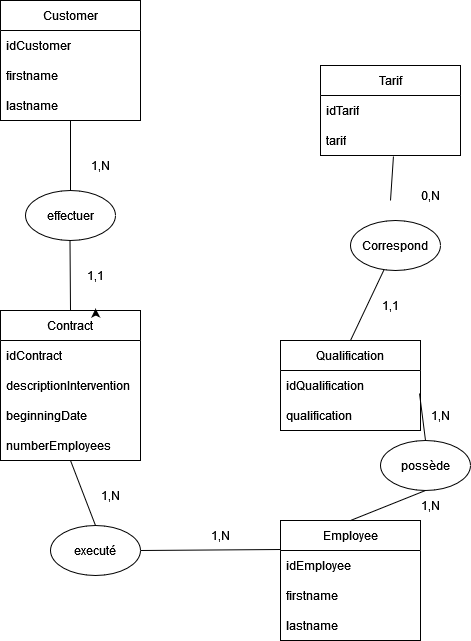

The diagram above was exported from draw.io. Its source (the exported page's mxGraphModel, read from the mxfile embedded in the PNG):
<mxGraphModel dx="1674" dy="782" grid="1" gridSize="10" guides="1" tooltips="1" connect="1" arrows="1" fold="1" page="1" pageScale="1" pageWidth="827" pageHeight="1169" math="0" shadow="0">
  <root>
    <mxCell id="0" />
    <mxCell id="1" parent="0" />
    <mxCell id="8yAtDcQNiPUj9YGXHZo9-1" value="Contract" style="swimlane;fontStyle=0;childLayout=stackLayout;horizontal=1;startSize=30;horizontalStack=0;resizeParent=1;resizeParentMax=0;resizeLast=0;collapsible=1;marginBottom=0;whiteSpace=wrap;html=1;" vertex="1" parent="1">
      <mxGeometry x="50" y="600" width="140" height="150" as="geometry" />
    </mxCell>
    <mxCell id="8yAtDcQNiPUj9YGXHZo9-2" value="idContract" style="text;strokeColor=none;fillColor=none;align=left;verticalAlign=middle;spacingLeft=4;spacingRight=4;overflow=hidden;points=[[0,0.5],[1,0.5]];portConstraint=eastwest;rotatable=0;whiteSpace=wrap;html=1;" vertex="1" parent="8yAtDcQNiPUj9YGXHZo9-1">
      <mxGeometry y="30" width="140" height="30" as="geometry" />
    </mxCell>
    <mxCell id="8yAtDcQNiPUj9YGXHZo9-3" value="descriptionIntervention" style="text;strokeColor=none;fillColor=none;align=left;verticalAlign=middle;spacingLeft=4;spacingRight=4;overflow=hidden;points=[[0,0.5],[1,0.5]];portConstraint=eastwest;rotatable=0;whiteSpace=wrap;html=1;" vertex="1" parent="8yAtDcQNiPUj9YGXHZo9-1">
      <mxGeometry y="60" width="140" height="30" as="geometry" />
    </mxCell>
    <mxCell id="8yAtDcQNiPUj9YGXHZo9-4" value="beginningDate" style="text;strokeColor=none;fillColor=none;align=left;verticalAlign=middle;spacingLeft=4;spacingRight=4;overflow=hidden;points=[[0,0.5],[1,0.5]];portConstraint=eastwest;rotatable=0;whiteSpace=wrap;html=1;" vertex="1" parent="8yAtDcQNiPUj9YGXHZo9-1">
      <mxGeometry y="90" width="140" height="30" as="geometry" />
    </mxCell>
    <mxCell id="8yAtDcQNiPUj9YGXHZo9-5" value="numberEmployees" style="text;strokeColor=none;fillColor=none;align=left;verticalAlign=middle;spacingLeft=4;spacingRight=4;overflow=hidden;points=[[0,0.5],[1,0.5]];portConstraint=eastwest;rotatable=0;whiteSpace=wrap;html=1;" vertex="1" parent="8yAtDcQNiPUj9YGXHZo9-1">
      <mxGeometry y="120" width="140" height="30" as="geometry" />
    </mxCell>
    <mxCell id="8yAtDcQNiPUj9YGXHZo9-6" value="Tarif " style="swimlane;fontStyle=0;childLayout=stackLayout;horizontal=1;startSize=30;horizontalStack=0;resizeParent=1;resizeParentMax=0;resizeLast=0;collapsible=1;marginBottom=0;whiteSpace=wrap;html=1;" vertex="1" parent="1">
      <mxGeometry x="370" y="355" width="140" height="90" as="geometry" />
    </mxCell>
    <mxCell id="8yAtDcQNiPUj9YGXHZo9-7" value="idTarif" style="text;strokeColor=none;fillColor=none;align=left;verticalAlign=middle;spacingLeft=4;spacingRight=4;overflow=hidden;points=[[0,0.5],[1,0.5]];portConstraint=eastwest;rotatable=0;whiteSpace=wrap;html=1;" vertex="1" parent="8yAtDcQNiPUj9YGXHZo9-6">
      <mxGeometry y="30" width="140" height="30" as="geometry" />
    </mxCell>
    <mxCell id="8yAtDcQNiPUj9YGXHZo9-8" value="tarif" style="text;strokeColor=none;fillColor=none;align=left;verticalAlign=middle;spacingLeft=4;spacingRight=4;overflow=hidden;points=[[0,0.5],[1,0.5]];portConstraint=eastwest;rotatable=0;whiteSpace=wrap;html=1;" vertex="1" parent="8yAtDcQNiPUj9YGXHZo9-6">
      <mxGeometry y="60" width="140" height="30" as="geometry" />
    </mxCell>
    <mxCell id="8yAtDcQNiPUj9YGXHZo9-42" value="" style="endArrow=none;html=1;rounded=0;entryX=0.521;entryY=1.033;entryDx=0;entryDy=0;entryPerimeter=0;" edge="1" parent="8yAtDcQNiPUj9YGXHZo9-6" target="8yAtDcQNiPUj9YGXHZo9-8">
      <mxGeometry width="50" height="50" relative="1" as="geometry">
        <mxPoint x="70" y="135" as="sourcePoint" />
        <mxPoint x="120" y="85" as="targetPoint" />
      </mxGeometry>
    </mxCell>
    <mxCell id="8yAtDcQNiPUj9YGXHZo9-13" value="Correspond" style="ellipse;whiteSpace=wrap;html=1;" vertex="1" parent="1">
      <mxGeometry x="400" y="510" width="90" height="50" as="geometry" />
    </mxCell>
    <mxCell id="8yAtDcQNiPUj9YGXHZo9-14" value="Qualification" style="swimlane;fontStyle=0;childLayout=stackLayout;horizontal=1;startSize=30;horizontalStack=0;resizeParent=1;resizeParentMax=0;resizeLast=0;collapsible=1;marginBottom=0;whiteSpace=wrap;html=1;" vertex="1" parent="1">
      <mxGeometry x="330" y="630" width="140" height="90" as="geometry" />
    </mxCell>
    <mxCell id="8yAtDcQNiPUj9YGXHZo9-15" value="idQualification" style="text;strokeColor=none;fillColor=none;align=left;verticalAlign=middle;spacingLeft=4;spacingRight=4;overflow=hidden;points=[[0,0.5],[1,0.5]];portConstraint=eastwest;rotatable=0;whiteSpace=wrap;html=1;" vertex="1" parent="8yAtDcQNiPUj9YGXHZo9-14">
      <mxGeometry y="30" width="140" height="30" as="geometry" />
    </mxCell>
    <mxCell id="8yAtDcQNiPUj9YGXHZo9-16" value="qualification" style="text;strokeColor=none;fillColor=none;align=left;verticalAlign=middle;spacingLeft=4;spacingRight=4;overflow=hidden;points=[[0,0.5],[1,0.5]];portConstraint=eastwest;rotatable=0;whiteSpace=wrap;html=1;" vertex="1" parent="8yAtDcQNiPUj9YGXHZo9-14">
      <mxGeometry y="60" width="140" height="30" as="geometry" />
    </mxCell>
    <mxCell id="8yAtDcQNiPUj9YGXHZo9-19" value="Employee" style="swimlane;fontStyle=0;childLayout=stackLayout;horizontal=1;startSize=30;horizontalStack=0;resizeParent=1;resizeParentMax=0;resizeLast=0;collapsible=1;marginBottom=0;whiteSpace=wrap;html=1;" vertex="1" parent="1">
      <mxGeometry x="330" y="810" width="140" height="120" as="geometry" />
    </mxCell>
    <mxCell id="8yAtDcQNiPUj9YGXHZo9-20" value="idEmployee" style="text;strokeColor=none;fillColor=none;align=left;verticalAlign=middle;spacingLeft=4;spacingRight=4;overflow=hidden;points=[[0,0.5],[1,0.5]];portConstraint=eastwest;rotatable=0;whiteSpace=wrap;html=1;" vertex="1" parent="8yAtDcQNiPUj9YGXHZo9-19">
      <mxGeometry y="30" width="140" height="30" as="geometry" />
    </mxCell>
    <mxCell id="8yAtDcQNiPUj9YGXHZo9-60" value="firstname" style="text;strokeColor=none;fillColor=none;align=left;verticalAlign=middle;spacingLeft=4;spacingRight=4;overflow=hidden;points=[[0,0.5],[1,0.5]];portConstraint=eastwest;rotatable=0;whiteSpace=wrap;html=1;" vertex="1" parent="8yAtDcQNiPUj9YGXHZo9-19">
      <mxGeometry y="60" width="140" height="30" as="geometry" />
    </mxCell>
    <mxCell id="8yAtDcQNiPUj9YGXHZo9-62" value="lastname" style="text;strokeColor=none;fillColor=none;align=left;verticalAlign=middle;spacingLeft=4;spacingRight=4;overflow=hidden;points=[[0,0.5],[1,0.5]];portConstraint=eastwest;rotatable=0;whiteSpace=wrap;html=1;" vertex="1" parent="8yAtDcQNiPUj9YGXHZo9-19">
      <mxGeometry y="90" width="140" height="30" as="geometry" />
    </mxCell>
    <mxCell id="8yAtDcQNiPUj9YGXHZo9-22" value="possède" style="ellipse;whiteSpace=wrap;html=1;" vertex="1" parent="1">
      <mxGeometry x="430" y="730" width="90" height="50" as="geometry" />
    </mxCell>
    <mxCell id="8yAtDcQNiPUj9YGXHZo9-23" value="Customer" style="swimlane;fontStyle=0;childLayout=stackLayout;horizontal=1;startSize=30;horizontalStack=0;resizeParent=1;resizeParentMax=0;resizeLast=0;collapsible=1;marginBottom=0;whiteSpace=wrap;html=1;" vertex="1" parent="1">
      <mxGeometry x="50" y="290" width="140" height="120" as="geometry" />
    </mxCell>
    <mxCell id="8yAtDcQNiPUj9YGXHZo9-24" value="idCustomer" style="text;strokeColor=none;fillColor=none;align=left;verticalAlign=middle;spacingLeft=4;spacingRight=4;overflow=hidden;points=[[0,0.5],[1,0.5]];portConstraint=eastwest;rotatable=0;whiteSpace=wrap;html=1;" vertex="1" parent="8yAtDcQNiPUj9YGXHZo9-23">
      <mxGeometry y="30" width="140" height="30" as="geometry" />
    </mxCell>
    <mxCell id="8yAtDcQNiPUj9YGXHZo9-58" value="firstname" style="text;strokeColor=none;fillColor=none;align=left;verticalAlign=middle;spacingLeft=4;spacingRight=4;overflow=hidden;points=[[0,0.5],[1,0.5]];portConstraint=eastwest;rotatable=0;whiteSpace=wrap;html=1;" vertex="1" parent="8yAtDcQNiPUj9YGXHZo9-23">
      <mxGeometry y="60" width="140" height="30" as="geometry" />
    </mxCell>
    <mxCell id="8yAtDcQNiPUj9YGXHZo9-59" value="lastname" style="text;strokeColor=none;fillColor=none;align=left;verticalAlign=middle;spacingLeft=4;spacingRight=4;overflow=hidden;points=[[0,0.5],[1,0.5]];portConstraint=eastwest;rotatable=0;whiteSpace=wrap;html=1;" vertex="1" parent="8yAtDcQNiPUj9YGXHZo9-23">
      <mxGeometry y="90" width="140" height="30" as="geometry" />
    </mxCell>
    <mxCell id="8yAtDcQNiPUj9YGXHZo9-26" style="edgeStyle=orthogonalEdgeStyle;rounded=0;orthogonalLoop=1;jettySize=auto;html=1;exitX=0.75;exitY=0;exitDx=0;exitDy=0;entryX=0.679;entryY=-0.013;entryDx=0;entryDy=0;entryPerimeter=0;" edge="1" parent="1" source="8yAtDcQNiPUj9YGXHZo9-1" target="8yAtDcQNiPUj9YGXHZo9-1">
      <mxGeometry relative="1" as="geometry" />
    </mxCell>
    <mxCell id="8yAtDcQNiPUj9YGXHZo9-28" value="effectuer" style="ellipse;whiteSpace=wrap;html=1;" vertex="1" parent="1">
      <mxGeometry x="75" y="480" width="90" height="50" as="geometry" />
    </mxCell>
    <mxCell id="8yAtDcQNiPUj9YGXHZo9-31" value="1,N" style="text;html=1;align=center;verticalAlign=middle;resizable=0;points=[];autosize=1;strokeColor=none;fillColor=none;" vertex="1" parent="1">
      <mxGeometry x="130" y="440" width="40" height="30" as="geometry" />
    </mxCell>
    <mxCell id="8yAtDcQNiPUj9YGXHZo9-32" value="1,1" style="text;html=1;align=center;verticalAlign=middle;resizable=0;points=[];autosize=1;strokeColor=none;fillColor=none;" vertex="1" parent="1">
      <mxGeometry x="125" y="550" width="40" height="30" as="geometry" />
    </mxCell>
    <mxCell id="8yAtDcQNiPUj9YGXHZo9-35" value="" style="endArrow=none;html=1;rounded=0;exitX=0.5;exitY=0;exitDx=0;exitDy=0;entryX=0.5;entryY=1;entryDx=0;entryDy=0;" edge="1" parent="1" source="8yAtDcQNiPUj9YGXHZo9-28" target="8yAtDcQNiPUj9YGXHZo9-23">
      <mxGeometry width="50" height="50" relative="1" as="geometry">
        <mxPoint x="190" y="510" as="sourcePoint" />
        <mxPoint x="240" y="460" as="targetPoint" />
        <Array as="points" />
      </mxGeometry>
    </mxCell>
    <mxCell id="8yAtDcQNiPUj9YGXHZo9-36" value="" style="endArrow=none;html=1;rounded=0;exitX=0.5;exitY=0;exitDx=0;exitDy=0;entryX=0.5;entryY=1;entryDx=0;entryDy=0;" edge="1" parent="1" source="8yAtDcQNiPUj9YGXHZo9-1">
      <mxGeometry width="50" height="50" relative="1" as="geometry">
        <mxPoint x="119.5" y="580" as="sourcePoint" />
        <mxPoint x="119.5" y="530" as="targetPoint" />
        <Array as="points" />
      </mxGeometry>
    </mxCell>
    <mxCell id="8yAtDcQNiPUj9YGXHZo9-39" value="" style="endArrow=none;html=1;rounded=0;entryX=0.5;entryY=0;entryDx=0;entryDy=0;" edge="1" parent="1" source="8yAtDcQNiPUj9YGXHZo9-13" target="8yAtDcQNiPUj9YGXHZo9-14">
      <mxGeometry width="50" height="50" relative="1" as="geometry">
        <mxPoint x="445" y="610" as="sourcePoint" />
        <mxPoint x="445" y="630.7106781186548" as="targetPoint" />
      </mxGeometry>
    </mxCell>
    <mxCell id="8yAtDcQNiPUj9YGXHZo9-40" value="1,1" style="text;html=1;align=center;verticalAlign=middle;resizable=0;points=[];autosize=1;strokeColor=none;fillColor=none;" vertex="1" parent="1">
      <mxGeometry x="420" y="580" width="40" height="30" as="geometry" />
    </mxCell>
    <mxCell id="8yAtDcQNiPUj9YGXHZo9-44" value="0,N" style="text;html=1;align=center;verticalAlign=middle;resizable=0;points=[];autosize=1;strokeColor=none;fillColor=none;" vertex="1" parent="1">
      <mxGeometry x="460" y="470" width="40" height="30" as="geometry" />
    </mxCell>
    <mxCell id="8yAtDcQNiPUj9YGXHZo9-45" value="" style="endArrow=none;html=1;rounded=0;exitX=0.5;exitY=1;exitDx=0;exitDy=0;entryX=0.5;entryY=0;entryDx=0;entryDy=0;" edge="1" parent="1" source="8yAtDcQNiPUj9YGXHZo9-22" target="8yAtDcQNiPUj9YGXHZo9-19">
      <mxGeometry width="50" height="50" relative="1" as="geometry">
        <mxPoint x="640" y="700" as="sourcePoint" />
        <mxPoint x="690" y="650" as="targetPoint" />
      </mxGeometry>
    </mxCell>
    <mxCell id="8yAtDcQNiPUj9YGXHZo9-48" value="" style="endArrow=none;html=1;rounded=0;entryX=0.5;entryY=0;entryDx=0;entryDy=0;exitX=0.993;exitY=0.767;exitDx=0;exitDy=0;exitPerimeter=0;" edge="1" parent="1" source="8yAtDcQNiPUj9YGXHZo9-15" target="8yAtDcQNiPUj9YGXHZo9-22">
      <mxGeometry width="50" height="50" relative="1" as="geometry">
        <mxPoint x="490" y="710" as="sourcePoint" />
        <mxPoint x="540" y="660" as="targetPoint" />
      </mxGeometry>
    </mxCell>
    <mxCell id="8yAtDcQNiPUj9YGXHZo9-49" value="1,N" style="text;html=1;align=center;verticalAlign=middle;resizable=0;points=[];autosize=1;strokeColor=none;fillColor=none;" vertex="1" parent="1">
      <mxGeometry x="470" y="690" width="40" height="30" as="geometry" />
    </mxCell>
    <mxCell id="8yAtDcQNiPUj9YGXHZo9-50" value="1,N" style="text;html=1;align=center;verticalAlign=middle;resizable=0;points=[];autosize=1;strokeColor=none;fillColor=none;" vertex="1" parent="1">
      <mxGeometry x="460" y="780" width="40" height="30" as="geometry" />
    </mxCell>
    <mxCell id="8yAtDcQNiPUj9YGXHZo9-52" value="executé" style="ellipse;whiteSpace=wrap;html=1;" vertex="1" parent="1">
      <mxGeometry x="100" y="815" width="90" height="50" as="geometry" />
    </mxCell>
    <mxCell id="8yAtDcQNiPUj9YGXHZo9-53" value="" style="endArrow=none;html=1;rounded=0;entryX=0.5;entryY=1;entryDx=0;entryDy=0;exitX=0.5;exitY=0;exitDx=0;exitDy=0;" edge="1" parent="1" source="8yAtDcQNiPUj9YGXHZo9-52" target="8yAtDcQNiPUj9YGXHZo9-1">
      <mxGeometry width="50" height="50" relative="1" as="geometry">
        <mxPoint x="80" y="830" as="sourcePoint" />
        <mxPoint x="130" y="780" as="targetPoint" />
      </mxGeometry>
    </mxCell>
    <mxCell id="8yAtDcQNiPUj9YGXHZo9-54" value="" style="endArrow=none;html=1;rounded=0;exitX=1;exitY=0.5;exitDx=0;exitDy=0;entryX=0;entryY=-0.033;entryDx=0;entryDy=0;entryPerimeter=0;" edge="1" parent="1" source="8yAtDcQNiPUj9YGXHZo9-52" target="8yAtDcQNiPUj9YGXHZo9-20">
      <mxGeometry width="50" height="50" relative="1" as="geometry">
        <mxPoint x="230" y="870" as="sourcePoint" />
        <mxPoint x="280" y="820" as="targetPoint" />
      </mxGeometry>
    </mxCell>
    <mxCell id="8yAtDcQNiPUj9YGXHZo9-55" value="1,N" style="text;html=1;align=center;verticalAlign=middle;resizable=0;points=[];autosize=1;strokeColor=none;fillColor=none;" vertex="1" parent="1">
      <mxGeometry x="140" y="770" width="40" height="30" as="geometry" />
    </mxCell>
    <mxCell id="8yAtDcQNiPUj9YGXHZo9-56" value="1,N" style="text;html=1;align=center;verticalAlign=middle;resizable=0;points=[];autosize=1;strokeColor=none;fillColor=none;" vertex="1" parent="1">
      <mxGeometry x="250" y="810" width="40" height="30" as="geometry" />
    </mxCell>
  </root>
</mxGraphModel>